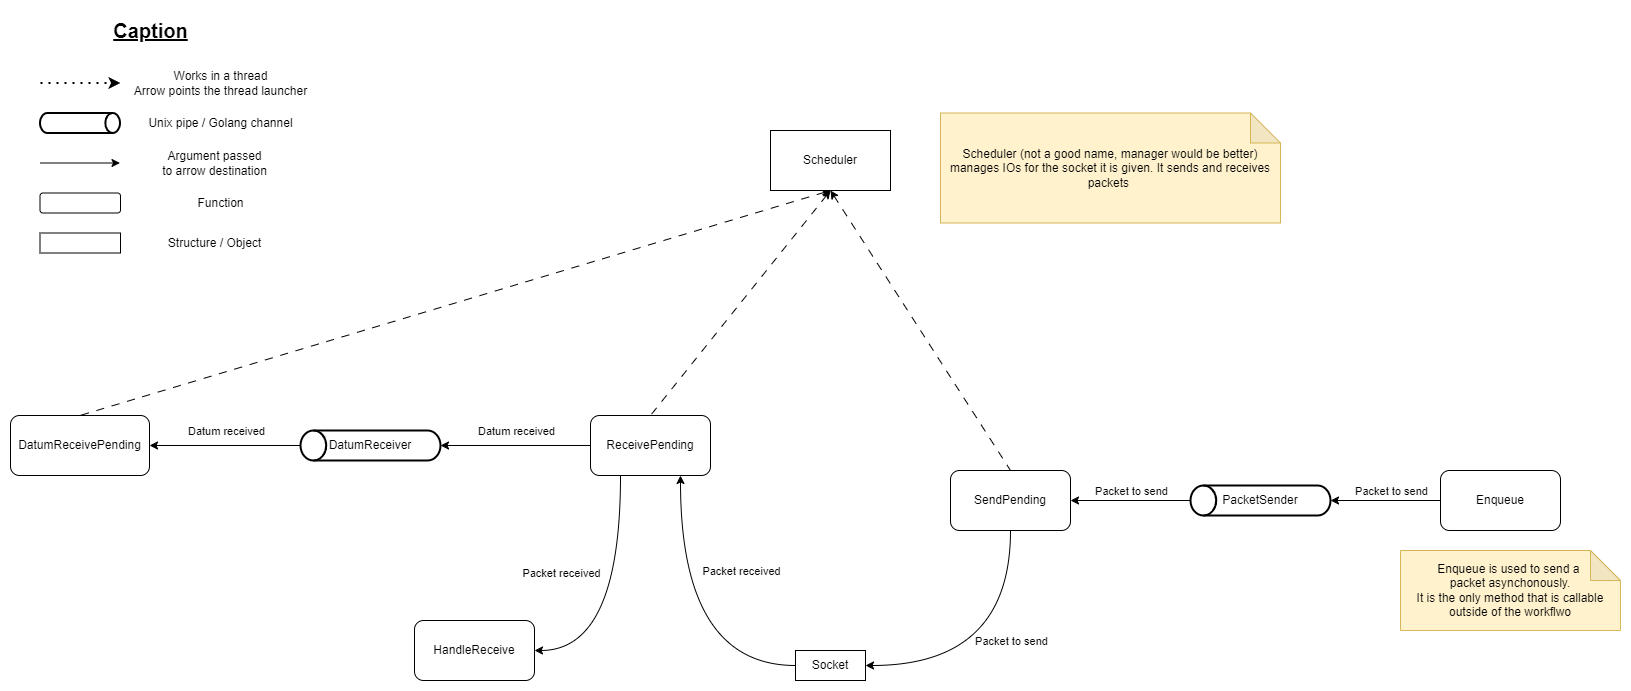

The diagram above was exported from draw.io. Its source (the exported page's mxGraphModel, read from the mxfile embedded in the PNG):
<mxGraphModel dx="2074" dy="2373" grid="1" gridSize="10" guides="1" tooltips="1" connect="1" arrows="1" fold="1" page="1" pageScale="1" pageWidth="827" pageHeight="1169" math="0" shadow="0">
  <root>
    <mxCell id="0" />
    <mxCell id="1" parent="0" />
    <mxCell id="YV2pxjx_i_R8zEDFhrPz-6" style="rounded=0;orthogonalLoop=1;jettySize=auto;html=1;exitX=0.5;exitY=1;exitDx=0;exitDy=0;entryX=0.5;entryY=0;entryDx=0;entryDy=0;endArrow=none;endFill=0;startArrow=classic;startFill=1;dashed=1;dashPattern=8 8;" edge="1" parent="1" source="YV2pxjx_i_R8zEDFhrPz-1" target="YV2pxjx_i_R8zEDFhrPz-4">
      <mxGeometry relative="1" as="geometry" />
    </mxCell>
    <mxCell id="YV2pxjx_i_R8zEDFhrPz-7" style="rounded=0;orthogonalLoop=1;jettySize=auto;html=1;exitX=0.5;exitY=1;exitDx=0;exitDy=0;entryX=0.5;entryY=0;entryDx=0;entryDy=0;endArrow=none;endFill=0;startArrow=classic;startFill=1;dashed=1;dashPattern=8 8;" edge="1" parent="1" source="YV2pxjx_i_R8zEDFhrPz-1" target="YV2pxjx_i_R8zEDFhrPz-3">
      <mxGeometry relative="1" as="geometry" />
    </mxCell>
    <mxCell id="YV2pxjx_i_R8zEDFhrPz-8" style="rounded=0;orthogonalLoop=1;jettySize=auto;html=1;exitX=0.5;exitY=1;exitDx=0;exitDy=0;entryX=0.5;entryY=0;entryDx=0;entryDy=0;endArrow=none;endFill=0;startArrow=classic;startFill=1;dashed=1;dashPattern=8 8;" edge="1" parent="1" source="YV2pxjx_i_R8zEDFhrPz-1" target="YV2pxjx_i_R8zEDFhrPz-2">
      <mxGeometry relative="1" as="geometry" />
    </mxCell>
    <mxCell id="YV2pxjx_i_R8zEDFhrPz-1" value="Scheduler" style="rounded=0;whiteSpace=wrap;html=1;" vertex="1" parent="1">
      <mxGeometry x="770" y="20" width="120" height="60" as="geometry" />
    </mxCell>
    <mxCell id="YV2pxjx_i_R8zEDFhrPz-43" style="edgeStyle=orthogonalEdgeStyle;rounded=0;orthogonalLoop=1;jettySize=auto;html=1;entryX=1;entryY=0.5;entryDx=0;entryDy=0;curved=1;exitX=0.25;exitY=1;exitDx=0;exitDy=0;" edge="1" parent="1" source="YV2pxjx_i_R8zEDFhrPz-2" target="YV2pxjx_i_R8zEDFhrPz-12">
      <mxGeometry relative="1" as="geometry" />
    </mxCell>
    <mxCell id="YV2pxjx_i_R8zEDFhrPz-54" value="Packet received" style="edgeLabel;html=1;align=center;verticalAlign=middle;resizable=0;points=[];" vertex="1" connectable="0" parent="YV2pxjx_i_R8zEDFhrPz-43">
      <mxGeometry x="-0.2567" y="-8" relative="1" as="geometry">
        <mxPoint x="-52" as="offset" />
      </mxGeometry>
    </mxCell>
    <mxCell id="YV2pxjx_i_R8zEDFhrPz-2" value="ReceivePending" style="rounded=1;whiteSpace=wrap;html=1;" vertex="1" parent="1">
      <mxGeometry x="590" y="304.9999999999999" width="120" height="60" as="geometry" />
    </mxCell>
    <mxCell id="YV2pxjx_i_R8zEDFhrPz-46" style="edgeStyle=orthogonalEdgeStyle;rounded=0;orthogonalLoop=1;jettySize=auto;html=1;entryX=1;entryY=0.5;entryDx=0;entryDy=0;curved=1;exitX=0.5;exitY=1;exitDx=0;exitDy=0;" edge="1" parent="1" source="YV2pxjx_i_R8zEDFhrPz-3" target="YV2pxjx_i_R8zEDFhrPz-10">
      <mxGeometry relative="1" as="geometry" />
    </mxCell>
    <mxCell id="YV2pxjx_i_R8zEDFhrPz-52" value="Packet to send" style="edgeLabel;html=1;align=center;verticalAlign=middle;resizable=0;points=[];" vertex="1" connectable="0" parent="YV2pxjx_i_R8zEDFhrPz-46">
      <mxGeometry x="0.2714" y="-21" relative="1" as="geometry">
        <mxPoint x="43" y="-4" as="offset" />
      </mxGeometry>
    </mxCell>
    <mxCell id="YV2pxjx_i_R8zEDFhrPz-3" value="SendPending" style="rounded=1;whiteSpace=wrap;html=1;" vertex="1" parent="1">
      <mxGeometry x="950" y="360" width="120" height="60" as="geometry" />
    </mxCell>
    <mxCell id="YV2pxjx_i_R8zEDFhrPz-4" value="DatumReceivePending" style="rounded=1;whiteSpace=wrap;html=1;" vertex="1" parent="1">
      <mxGeometry x="10" y="305" width="139" height="60" as="geometry" />
    </mxCell>
    <mxCell id="YV2pxjx_i_R8zEDFhrPz-45" style="edgeStyle=orthogonalEdgeStyle;rounded=0;orthogonalLoop=1;jettySize=auto;html=1;entryX=0.75;entryY=1;entryDx=0;entryDy=0;curved=1;" edge="1" parent="1" source="YV2pxjx_i_R8zEDFhrPz-10" target="YV2pxjx_i_R8zEDFhrPz-2">
      <mxGeometry relative="1" as="geometry" />
    </mxCell>
    <mxCell id="YV2pxjx_i_R8zEDFhrPz-53" value="Packet received" style="edgeLabel;html=1;align=center;verticalAlign=middle;resizable=0;points=[];" vertex="1" connectable="0" parent="YV2pxjx_i_R8zEDFhrPz-45">
      <mxGeometry x="0.141" y="-20" relative="1" as="geometry">
        <mxPoint x="40" y="-36" as="offset" />
      </mxGeometry>
    </mxCell>
    <mxCell id="YV2pxjx_i_R8zEDFhrPz-10" value="Socket" style="rounded=0;whiteSpace=wrap;html=1;" vertex="1" parent="1">
      <mxGeometry x="795" y="540" width="70" height="30" as="geometry" />
    </mxCell>
    <mxCell id="YV2pxjx_i_R8zEDFhrPz-12" value="HandleReceive" style="rounded=1;whiteSpace=wrap;html=1;" vertex="1" parent="1">
      <mxGeometry x="414" y="509.9999999999999" width="120" height="60" as="geometry" />
    </mxCell>
    <mxCell id="YV2pxjx_i_R8zEDFhrPz-22" value="Enqueue" style="rounded=1;whiteSpace=wrap;html=1;" vertex="1" parent="1">
      <mxGeometry x="1440" y="360" width="120" height="60" as="geometry" />
    </mxCell>
    <mxCell id="YV2pxjx_i_R8zEDFhrPz-40" style="edgeStyle=orthogonalEdgeStyle;rounded=0;orthogonalLoop=1;jettySize=auto;html=1;entryX=1;entryY=0.5;entryDx=0;entryDy=0;" edge="1" parent="1" source="YV2pxjx_i_R8zEDFhrPz-38" target="YV2pxjx_i_R8zEDFhrPz-3">
      <mxGeometry relative="1" as="geometry" />
    </mxCell>
    <mxCell id="YV2pxjx_i_R8zEDFhrPz-41" value="Packet to send" style="edgeLabel;html=1;align=center;verticalAlign=middle;resizable=0;points=[];" vertex="1" connectable="0" parent="YV2pxjx_i_R8zEDFhrPz-40">
      <mxGeometry x="0.2067" y="1" relative="1" as="geometry">
        <mxPoint x="12" y="-11" as="offset" />
      </mxGeometry>
    </mxCell>
    <mxCell id="YV2pxjx_i_R8zEDFhrPz-38" value="PacketSender" style="strokeWidth=2;html=1;shape=mxgraph.flowchart.direct_data;whiteSpace=wrap;rotation=0;direction=west;" vertex="1" parent="1">
      <mxGeometry x="1190" y="375" width="140" height="30" as="geometry" />
    </mxCell>
    <mxCell id="YV2pxjx_i_R8zEDFhrPz-39" style="edgeStyle=orthogonalEdgeStyle;rounded=0;orthogonalLoop=1;jettySize=auto;html=1;entryX=0;entryY=0.5;entryDx=0;entryDy=0;entryPerimeter=0;" edge="1" parent="1" source="YV2pxjx_i_R8zEDFhrPz-22" target="YV2pxjx_i_R8zEDFhrPz-38">
      <mxGeometry relative="1" as="geometry" />
    </mxCell>
    <mxCell id="YV2pxjx_i_R8zEDFhrPz-42" value="Packet to send" style="edgeLabel;html=1;align=center;verticalAlign=middle;resizable=0;points=[];" vertex="1" connectable="0" parent="YV2pxjx_i_R8zEDFhrPz-39">
      <mxGeometry x="0.1564" relative="1" as="geometry">
        <mxPoint x="14" y="-10" as="offset" />
      </mxGeometry>
    </mxCell>
    <mxCell id="YV2pxjx_i_R8zEDFhrPz-49" style="edgeStyle=orthogonalEdgeStyle;rounded=0;orthogonalLoop=1;jettySize=auto;html=1;exitX=1;exitY=0.5;exitDx=0;exitDy=0;exitPerimeter=0;entryX=1;entryY=0.5;entryDx=0;entryDy=0;" edge="1" parent="1" source="YV2pxjx_i_R8zEDFhrPz-47" target="YV2pxjx_i_R8zEDFhrPz-4">
      <mxGeometry relative="1" as="geometry" />
    </mxCell>
    <mxCell id="YV2pxjx_i_R8zEDFhrPz-51" value="Datum received" style="edgeLabel;html=1;align=center;verticalAlign=middle;resizable=0;points=[];" vertex="1" connectable="0" parent="YV2pxjx_i_R8zEDFhrPz-49">
      <mxGeometry x="-0.1584" y="1" relative="1" as="geometry">
        <mxPoint x="-11" y="-16" as="offset" />
      </mxGeometry>
    </mxCell>
    <mxCell id="YV2pxjx_i_R8zEDFhrPz-47" value="DatumReceiver" style="strokeWidth=2;html=1;shape=mxgraph.flowchart.direct_data;whiteSpace=wrap;rotation=0;direction=west;" vertex="1" parent="1">
      <mxGeometry x="300" y="320" width="140" height="30" as="geometry" />
    </mxCell>
    <mxCell id="YV2pxjx_i_R8zEDFhrPz-48" style="edgeStyle=orthogonalEdgeStyle;rounded=0;orthogonalLoop=1;jettySize=auto;html=1;exitX=0;exitY=0.5;exitDx=0;exitDy=0;entryX=0;entryY=0.5;entryDx=0;entryDy=0;entryPerimeter=0;" edge="1" parent="1" source="YV2pxjx_i_R8zEDFhrPz-2" target="YV2pxjx_i_R8zEDFhrPz-47">
      <mxGeometry relative="1" as="geometry" />
    </mxCell>
    <mxCell id="YV2pxjx_i_R8zEDFhrPz-50" value="Datum received" style="edgeLabel;html=1;align=center;verticalAlign=middle;resizable=0;points=[];" vertex="1" connectable="0" parent="YV2pxjx_i_R8zEDFhrPz-48">
      <mxGeometry x="0.181" relative="1" as="geometry">
        <mxPoint x="14" y="-15" as="offset" />
      </mxGeometry>
    </mxCell>
    <mxCell id="YV2pxjx_i_R8zEDFhrPz-55" value="&lt;div style=&quot;&quot;&gt;&lt;span style=&quot;background-color: initial;&quot;&gt;Scheduler (not a good name, manager would be better) manages IOs for the socket it is given. It sends and receives packets&amp;nbsp;&lt;/span&gt;&lt;/div&gt;" style="shape=note;whiteSpace=wrap;html=1;backgroundOutline=1;darkOpacity=0.05;fillColor=#fff2cc;strokeColor=#d6b656;align=center;" vertex="1" parent="1">
      <mxGeometry x="940" y="2.5" width="340" height="110" as="geometry" />
    </mxCell>
    <mxCell id="YV2pxjx_i_R8zEDFhrPz-57" value="" style="endArrow=classic;dashed=1;html=1;dashPattern=1 3;strokeWidth=2;rounded=0;startArrow=none;startFill=0;endFill=1;" edge="1" parent="1">
      <mxGeometry width="50" height="50" relative="1" as="geometry">
        <mxPoint x="40" y="-27.5" as="sourcePoint" />
        <mxPoint x="120" y="-27.5" as="targetPoint" />
      </mxGeometry>
    </mxCell>
    <mxCell id="YV2pxjx_i_R8zEDFhrPz-59" value="&lt;font style=&quot;font-size: 20px;&quot;&gt;&lt;b&gt;&lt;u&gt;Caption&lt;/u&gt;&lt;/b&gt;&lt;/font&gt;" style="text;html=1;align=center;verticalAlign=middle;resizable=0;points=[];autosize=1;strokeColor=none;fillColor=none;" vertex="1" parent="1">
      <mxGeometry x="100" y="-100" width="100" height="40" as="geometry" />
    </mxCell>
    <mxCell id="YV2pxjx_i_R8zEDFhrPz-61" value="Works in a thread&lt;br&gt;Arrow points the thread launcher" style="text;html=1;align=center;verticalAlign=middle;resizable=0;points=[];autosize=1;strokeColor=none;fillColor=none;" vertex="1" parent="1">
      <mxGeometry x="120" y="-47.5" width="200" height="40" as="geometry" />
    </mxCell>
    <mxCell id="YV2pxjx_i_R8zEDFhrPz-62" value="" style="strokeWidth=2;html=1;shape=mxgraph.flowchart.direct_data;whiteSpace=wrap;" vertex="1" parent="1">
      <mxGeometry x="39.5" y="2.5" width="80" height="20" as="geometry" />
    </mxCell>
    <mxCell id="YV2pxjx_i_R8zEDFhrPz-63" value="Unix pipe / Golang channel" style="text;html=1;align=center;verticalAlign=middle;resizable=0;points=[];autosize=1;strokeColor=none;fillColor=none;" vertex="1" parent="1">
      <mxGeometry x="135" y="-2.5" width="170" height="30" as="geometry" />
    </mxCell>
    <mxCell id="YV2pxjx_i_R8zEDFhrPz-64" value="" style="endArrow=classic;html=1;rounded=0;" edge="1" parent="1">
      <mxGeometry width="50" height="50" relative="1" as="geometry">
        <mxPoint x="39.5" y="52.5" as="sourcePoint" />
        <mxPoint x="119.5" y="52.5" as="targetPoint" />
      </mxGeometry>
    </mxCell>
    <mxCell id="YV2pxjx_i_R8zEDFhrPz-65" value="Argument passed &lt;br&gt;to arrow destination" style="text;html=1;align=center;verticalAlign=middle;resizable=0;points=[];autosize=1;strokeColor=none;fillColor=none;" vertex="1" parent="1">
      <mxGeometry x="149" y="32.5" width="130" height="40" as="geometry" />
    </mxCell>
    <mxCell id="YV2pxjx_i_R8zEDFhrPz-66" value="" style="rounded=1;whiteSpace=wrap;html=1;" vertex="1" parent="1">
      <mxGeometry x="39.5" y="82.5" width="80.5" height="20" as="geometry" />
    </mxCell>
    <mxCell id="YV2pxjx_i_R8zEDFhrPz-67" value="Function" style="text;html=1;align=center;verticalAlign=middle;resizable=0;points=[];autosize=1;strokeColor=none;fillColor=none;" vertex="1" parent="1">
      <mxGeometry x="185" y="77.5" width="70" height="30" as="geometry" />
    </mxCell>
    <mxCell id="YV2pxjx_i_R8zEDFhrPz-68" value="" style="rounded=0;whiteSpace=wrap;html=1;" vertex="1" parent="1">
      <mxGeometry x="39.5" y="122.5" width="80.5" height="20" as="geometry" />
    </mxCell>
    <mxCell id="YV2pxjx_i_R8zEDFhrPz-69" value="Structure / Object" style="text;html=1;align=center;verticalAlign=middle;resizable=0;points=[];autosize=1;strokeColor=none;fillColor=none;" vertex="1" parent="1">
      <mxGeometry x="154" y="117.5" width="120" height="30" as="geometry" />
    </mxCell>
    <mxCell id="YV2pxjx_i_R8zEDFhrPz-70" value="&lt;div style=&quot;&quot;&gt;Enqueue is used to send a&amp;nbsp;&lt;/div&gt;&lt;div style=&quot;&quot;&gt;packet asynchonously.&lt;/div&gt;&lt;div style=&quot;&quot;&gt;It is the only method that is callable outside of the workflwo&lt;/div&gt;" style="shape=note;whiteSpace=wrap;html=1;backgroundOutline=1;darkOpacity=0.05;fillColor=#fff2cc;strokeColor=#d6b656;align=center;" vertex="1" parent="1">
      <mxGeometry x="1400" y="440" width="220" height="80" as="geometry" />
    </mxCell>
  </root>
</mxGraphModel>